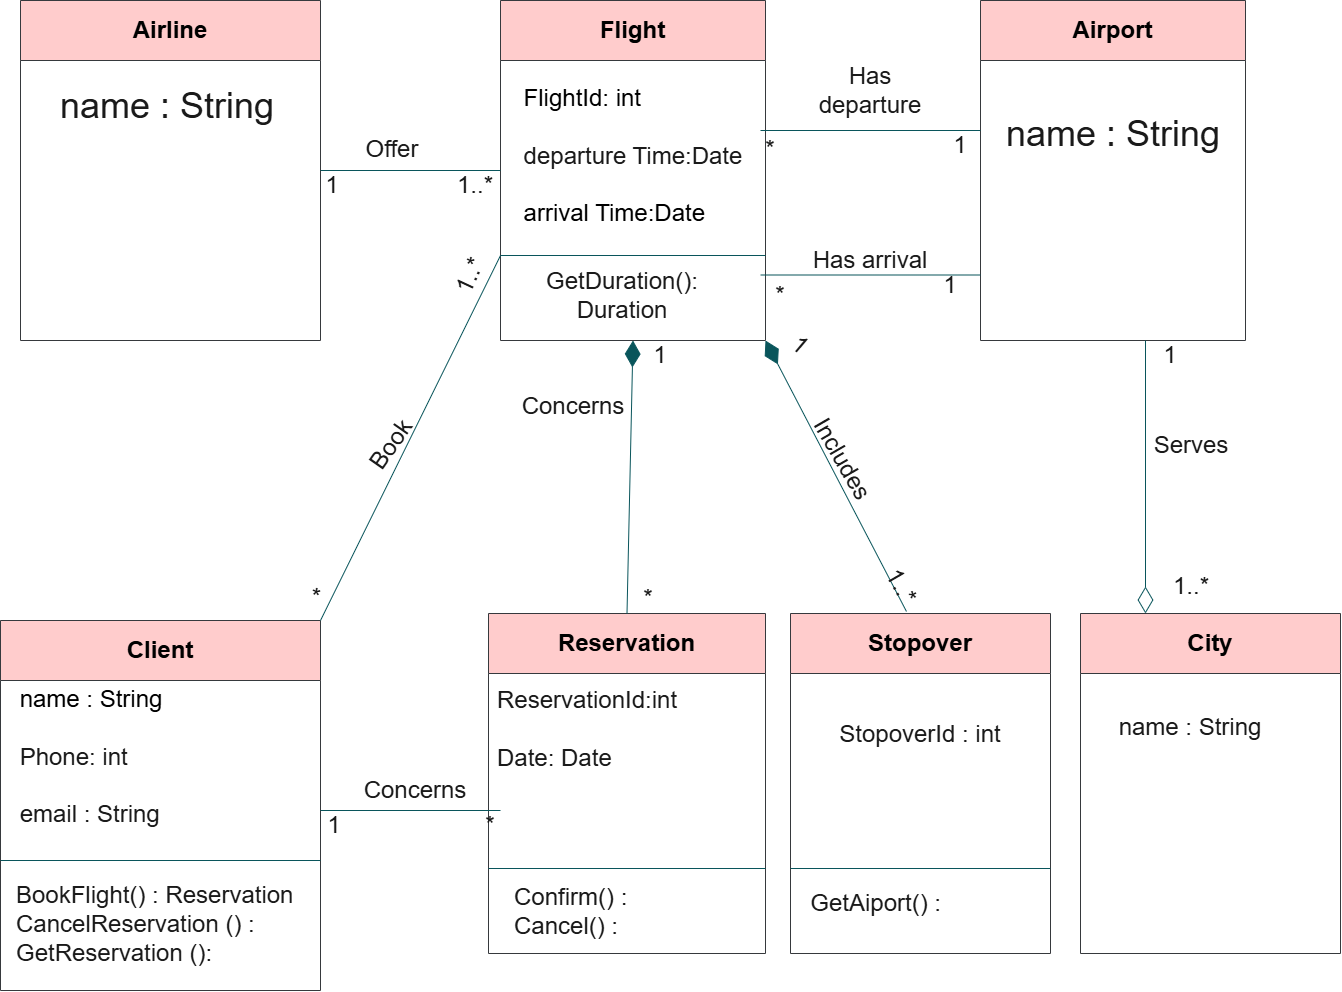

The diagram above was exported from draw.io. Its source (the exported page's mxGraphModel, read from the mxfile embedded in the PNG):
<mxGraphModel dx="2150" dy="1158" grid="1" gridSize="10" guides="1" tooltips="1" connect="1" arrows="1" fold="1" page="1" pageScale="1" pageWidth="827" pageHeight="1169" math="0" shadow="0">
  <root>
    <mxCell id="0" />
    <mxCell id="1" parent="0" />
    <mxCell id="oXjK6058X3ieZniJ7O-h-15" parent="1" style="swimlane;whiteSpace=wrap;html=1;startSize=60;labelBackgroundColor=none;fillColor=#ffcccc;strokeColor=#36393d;rounded=0;" value="&lt;font style=&quot;font-size: 24px;&quot;&gt;Airline&lt;/font&gt;" vertex="1">
      <mxGeometry height="340" width="300" x="70" y="110" as="geometry" />
    </mxCell>
    <mxCell id="oXjK6058X3ieZniJ7O-h-32" parent="oXjK6058X3ieZniJ7O-h-15" style="text;html=1;whiteSpace=wrap;strokeColor=none;fillColor=none;align=center;verticalAlign=middle;rounded=0;labelBackgroundColor=none;fontColor=#1A1A1A;" value="&lt;font style=&quot;font-size: 24px;&quot;&gt;1&lt;/font&gt;" vertex="1">
      <mxGeometry height="30" width="60" x="282" y="170" as="geometry" />
    </mxCell>
    <mxCell id="oXjK6058X3ieZniJ7O-h-75" parent="oXjK6058X3ieZniJ7O-h-15" style="text;html=1;whiteSpace=wrap;strokeColor=none;fillColor=none;align=center;verticalAlign=middle;rounded=0;labelBackgroundColor=none;fontColor=#1A1A1A;" value="&lt;font style=&quot;font-size: 36px;&quot;&gt;name : String&lt;/font&gt;" vertex="1">
      <mxGeometry height="30" width="270" x="12" y="90" as="geometry" />
    </mxCell>
    <mxCell id="oXjK6058X3ieZniJ7O-h-18" parent="1" style="swimlane;whiteSpace=wrap;html=1;startSize=60;labelBackgroundColor=none;fillColor=#ffcccc;strokeColor=#36393d;rounded=0;" value="&lt;font style=&quot;font-size: 24px;&quot;&gt;Flight&lt;/font&gt;" vertex="1">
      <mxGeometry height="340" width="265" x="550" y="110" as="geometry" />
    </mxCell>
    <mxCell id="oXjK6058X3ieZniJ7O-h-76" parent="oXjK6058X3ieZniJ7O-h-18" style="text;html=1;whiteSpace=wrap;strokeColor=none;fillColor=none;align=center;verticalAlign=middle;rounded=0;labelBackgroundColor=none;fontColor=#1A1A1A;" value="&lt;div style=&quot;text-align: left;&quot;&gt;&lt;span style=&quot;font-size: 24px; background-color: transparent; color: light-dark(rgb(0, 0, 0), rgb(255, 255, 255));&quot;&gt;FlightId: int&lt;/span&gt;&lt;/div&gt;&lt;div style=&quot;text-align: left;&quot;&gt;&lt;span style=&quot;font-size: 24px; background-color: transparent; color: light-dark(rgb(0, 0, 0), rgb(255, 255, 255));&quot;&gt;&lt;br&gt;&lt;/span&gt;&lt;/div&gt;&lt;div style=&quot;text-align: left;&quot;&gt;&lt;span style=&quot;font-size: 24px;&quot;&gt;departure Time:Date&lt;/span&gt;&lt;/div&gt;&lt;div style=&quot;text-align: left;&quot;&gt;&lt;span style=&quot;font-size: 24px;&quot;&gt;&lt;br&gt;&lt;/span&gt;&lt;/div&gt;&lt;div&gt;&lt;div style=&quot;text-align: left;&quot;&gt;&lt;span style=&quot;font-size: 24px; background-color: transparent; color: light-dark(rgb(0, 0, 0), rgb(255, 255, 255));&quot;&gt;arrival Time:Date&lt;/span&gt;&lt;/div&gt;&lt;div style=&quot;text-align: left;&quot;&gt;&lt;font style=&quot;font-size: 24px;&quot;&gt;&lt;br&gt;&lt;/font&gt;&lt;/div&gt;&lt;/div&gt;" vertex="1">
      <mxGeometry height="190" width="222" x="21.5" y="75" as="geometry" />
    </mxCell>
    <mxCell id="oXjK6058X3ieZniJ7O-h-77" parent="oXjK6058X3ieZniJ7O-h-18" style="text;html=1;whiteSpace=wrap;strokeColor=none;fillColor=none;align=center;verticalAlign=middle;rounded=0;labelBackgroundColor=none;fontColor=#1A1A1A;" value="&lt;font style=&quot;font-size: 24px;&quot;&gt;GetDuration(): Duration&lt;/font&gt;" vertex="1">
      <mxGeometry height="60" width="243.5" y="265" as="geometry" />
    </mxCell>
    <mxCell id="oXjK6058X3ieZniJ7O-h-19" parent="1" style="swimlane;whiteSpace=wrap;html=1;startSize=60;labelBackgroundColor=none;fillColor=#ffcccc;strokeColor=#36393d;rounded=0;" value="&lt;font style=&quot;font-size: 24px;&quot;&gt;Client&lt;/font&gt;" vertex="1">
      <mxGeometry height="370" width="320" x="50" y="730" as="geometry" />
    </mxCell>
    <mxCell id="oXjK6058X3ieZniJ7O-h-79" parent="oXjK6058X3ieZniJ7O-h-19" style="text;html=1;whiteSpace=wrap;strokeColor=none;fillColor=none;align=center;verticalAlign=middle;rounded=0;labelBackgroundColor=none;fontColor=#1A1A1A;" value="&lt;div style=&quot;text-align: left;&quot;&gt;&lt;span style=&quot;font-size: 24px; background-color: transparent; color: light-dark(rgb(0, 0, 0), rgb(255, 255, 255));&quot;&gt;name : String&lt;/span&gt;&lt;/div&gt;&lt;div style=&quot;text-align: left;&quot;&gt;&lt;span style=&quot;font-size: 24px; background-color: transparent; color: light-dark(rgb(0, 0, 0), rgb(255, 255, 255));&quot;&gt;&lt;br&gt;&lt;/span&gt;&lt;/div&gt;&lt;div style=&quot;text-align: left;&quot;&gt;&lt;font style=&quot;font-size: 24px;&quot;&gt;Phone: int&lt;/font&gt;&lt;/div&gt;&lt;div style=&quot;text-align: left;&quot;&gt;&lt;font style=&quot;font-size: 24px;&quot;&gt;&lt;br&gt;&lt;/font&gt;&lt;/div&gt;&lt;div style=&quot;text-align: left;&quot;&gt;&lt;font style=&quot;font-size: 24px;&quot;&gt;email : String&lt;/font&gt;&lt;/div&gt;&lt;div style=&quot;text-align: left;&quot;&gt;&lt;font style=&quot;font-size: 24px;&quot;&gt;&lt;br&gt;&lt;/font&gt;&lt;/div&gt;" vertex="1">
      <mxGeometry height="125" width="158" x="12" y="88.5" as="geometry" />
    </mxCell>
    <mxCell id="oXjK6058X3ieZniJ7O-h-81" parent="oXjK6058X3ieZniJ7O-h-19" style="text;html=1;whiteSpace=wrap;strokeColor=none;fillColor=none;align=left;verticalAlign=middle;rounded=0;labelBackgroundColor=none;fontColor=#1A1A1A;" value="&lt;font style=&quot;font-size: 24px;&quot;&gt;BookFlight() : Reservation&lt;/font&gt;&lt;div&gt;&lt;font style=&quot;font-size: 24px;&quot;&gt;CancelReservation () :&amp;nbsp;&lt;/font&gt;&lt;/div&gt;&lt;div&gt;&lt;font style=&quot;font-size: 24px;&quot;&gt;GetReservation ():&lt;/font&gt;&lt;/div&gt;" vertex="1">
      <mxGeometry height="125" width="320" x="14" y="241" as="geometry" />
    </mxCell>
    <mxCell id="oXjK6058X3ieZniJ7O-h-20" parent="1" style="swimlane;whiteSpace=wrap;html=1;startSize=60;labelBackgroundColor=none;fillColor=#ffcccc;strokeColor=#36393d;rounded=0;" value="&lt;font style=&quot;font-size: 24px;&quot;&gt;Reservation&lt;/font&gt;" vertex="1">
      <mxGeometry height="340" width="277" x="538" y="723" as="geometry" />
    </mxCell>
    <mxCell id="oXjK6058X3ieZniJ7O-h-84" parent="oXjK6058X3ieZniJ7O-h-20" style="text;html=1;whiteSpace=wrap;strokeColor=none;fillColor=none;align=left;verticalAlign=middle;rounded=0;labelBackgroundColor=none;fontColor=#1A1A1A;" value="&lt;font style=&quot;font-size: 24px;&quot;&gt;ReservationId:int&lt;/font&gt;&lt;div&gt;&lt;font style=&quot;font-size: 24px;&quot;&gt;&lt;br&gt;&lt;/font&gt;&lt;/div&gt;&lt;div&gt;&lt;font style=&quot;font-size: 24px;&quot;&gt;Date: Date&lt;/font&gt;&lt;/div&gt;" vertex="1">
      <mxGeometry height="91" width="213" x="7" y="70" as="geometry" />
    </mxCell>
    <mxCell id="oXjK6058X3ieZniJ7O-h-23" parent="1" style="swimlane;whiteSpace=wrap;html=1;startSize=60;labelBackgroundColor=none;fillColor=#ffcccc;strokeColor=#36393d;rounded=0;" value="&lt;font style=&quot;font-size: 24px;&quot;&gt;Stopover&lt;/font&gt;" vertex="1">
      <mxGeometry height="340" width="260" x="840" y="723" as="geometry" />
    </mxCell>
    <mxCell id="oXjK6058X3ieZniJ7O-h-88" parent="oXjK6058X3ieZniJ7O-h-23" style="text;html=1;whiteSpace=wrap;strokeColor=none;fillColor=none;align=center;verticalAlign=middle;rounded=0;labelBackgroundColor=none;fontColor=#1A1A1A;" value="&lt;font style=&quot;font-size: 24px;&quot;&gt;StopoverId : int&lt;/font&gt;" vertex="1">
      <mxGeometry height="80" width="222" x="19" y="81" as="geometry" />
    </mxCell>
    <mxCell id="oXjK6058X3ieZniJ7O-h-90" parent="oXjK6058X3ieZniJ7O-h-23" style="text;html=1;whiteSpace=wrap;strokeColor=none;fillColor=none;align=center;verticalAlign=middle;rounded=0;labelBackgroundColor=none;fontColor=#1A1A1A;" value="&lt;font style=&quot;font-size: 24px;&quot;&gt;GetAiport() :&amp;nbsp;&lt;/font&gt;" vertex="1">
      <mxGeometry height="60" width="158" x="10" y="260" as="geometry" />
    </mxCell>
    <mxCell id="oXjK6058X3ieZniJ7O-h-24" parent="1" style="swimlane;whiteSpace=wrap;html=1;startSize=60;labelBackgroundColor=none;fillColor=#ffcccc;strokeColor=#36393d;rounded=0;" value="&lt;font style=&quot;font-size: 24px;&quot;&gt;Airport&lt;/font&gt;" vertex="1">
      <mxGeometry height="340" width="265" x="1030" y="110" as="geometry" />
    </mxCell>
    <mxCell id="oXjK6058X3ieZniJ7O-h-62" parent="oXjK6058X3ieZniJ7O-h-24" style="text;html=1;whiteSpace=wrap;strokeColor=none;fillColor=none;align=center;verticalAlign=middle;rounded=0;labelBackgroundColor=none;fontColor=#1A1A1A;" value="&lt;font style=&quot;font-size: 24px;&quot;&gt;1&lt;/font&gt;" vertex="1">
      <mxGeometry height="30" width="60" x="-50" y="130" as="geometry" />
    </mxCell>
    <mxCell id="oXjK6058X3ieZniJ7O-h-78" parent="oXjK6058X3ieZniJ7O-h-24" style="text;html=1;whiteSpace=wrap;strokeColor=none;fillColor=none;align=center;verticalAlign=middle;rounded=0;labelBackgroundColor=none;fontColor=#1A1A1A;" value="&lt;font style=&quot;font-size: 36px;&quot;&gt;name : String&lt;/font&gt;" vertex="1">
      <mxGeometry height="125" width="222" x="21.5" y="70" as="geometry" />
    </mxCell>
    <mxCell id="oXjK6058X3ieZniJ7O-h-25" edge="1" parent="1" source="oXjK6058X3ieZniJ7O-h-18" style="endArrow=none;html=1;rounded=0;exitX=0;exitY=0.75;exitDx=0;exitDy=0;entryX=1;entryY=0.75;entryDx=0;entryDy=0;labelBackgroundColor=none;strokeColor=#09555B;fontColor=default;" target="oXjK6058X3ieZniJ7O-h-18" value="">
      <mxGeometry height="50" relative="1" width="50" as="geometry">
        <mxPoint x="630" y="390" as="sourcePoint" />
        <mxPoint x="890" y="390" as="targetPoint" />
      </mxGeometry>
    </mxCell>
    <mxCell id="oXjK6058X3ieZniJ7O-h-26" parent="1" style="swimlane;whiteSpace=wrap;html=1;startSize=60;labelBackgroundColor=none;fillColor=#ffcccc;strokeColor=#36393d;rounded=0;" value="&lt;font style=&quot;font-size: 24px;&quot;&gt;City&lt;/font&gt;" vertex="1">
      <mxGeometry height="340" width="260" x="1130" y="723" as="geometry" />
    </mxCell>
    <mxCell id="oXjK6058X3ieZniJ7O-h-91" parent="oXjK6058X3ieZniJ7O-h-26" style="text;html=1;whiteSpace=wrap;strokeColor=none;fillColor=none;align=center;verticalAlign=middle;rounded=0;labelBackgroundColor=none;fontColor=#1A1A1A;" value="&lt;font style=&quot;font-size: 24px;&quot;&gt;name : String&lt;/font&gt;" vertex="1">
      <mxGeometry height="30" width="158" x="31" y="99" as="geometry" />
    </mxCell>
    <mxCell id="oXjK6058X3ieZniJ7O-h-27" edge="1" parent="1" source="oXjK6058X3ieZniJ7O-h-15" style="endArrow=none;html=1;rounded=0;exitX=1;exitY=0.5;exitDx=0;exitDy=0;entryX=0;entryY=0.5;entryDx=0;entryDy=0;labelBackgroundColor=none;strokeColor=#09555B;fontColor=default;" target="oXjK6058X3ieZniJ7O-h-18" value="">
      <mxGeometry height="50" relative="1" width="50" as="geometry">
        <mxPoint x="650" y="280" as="sourcePoint" />
        <mxPoint x="700" y="230" as="targetPoint" />
      </mxGeometry>
    </mxCell>
    <mxCell id="oXjK6058X3ieZniJ7O-h-28" parent="1" style="text;html=1;whiteSpace=wrap;strokeColor=none;fillColor=none;align=center;verticalAlign=middle;rounded=0;labelBackgroundColor=none;fontColor=#1A1A1A;" value="&lt;font style=&quot;font-size: 24px;&quot;&gt;Offer&lt;/font&gt;" vertex="1">
      <mxGeometry height="30" width="60" x="412" y="244" as="geometry" />
    </mxCell>
    <mxCell id="oXjK6058X3ieZniJ7O-h-30" parent="1" style="text;html=1;whiteSpace=wrap;strokeColor=none;fillColor=none;align=center;verticalAlign=middle;rounded=0;labelBackgroundColor=none;fontColor=#1A1A1A;" value="&lt;font style=&quot;font-size: 24px;&quot;&gt;1..*&lt;/font&gt;" vertex="1">
      <mxGeometry height="30" width="60" x="495" y="280" as="geometry" />
    </mxCell>
    <mxCell id="oXjK6058X3ieZniJ7O-h-33" edge="1" parent="1" style="endArrow=none;html=1;rounded=0;exitX=0.5;exitY=1;exitDx=0;exitDy=0;entryX=0;entryY=0.75;entryDx=0;entryDy=0;labelBackgroundColor=none;strokeColor=#09555B;fontColor=default;" target="oXjK6058X3ieZniJ7O-h-18" value="">
      <mxGeometry height="50" relative="1" width="50" as="geometry">
        <mxPoint x="370" y="730" as="sourcePoint" />
        <mxPoint x="580" y="500" as="targetPoint" />
      </mxGeometry>
    </mxCell>
    <mxCell id="oXjK6058X3ieZniJ7O-h-34" parent="1" style="text;html=1;whiteSpace=wrap;strokeColor=none;fillColor=none;align=center;verticalAlign=middle;rounded=0;rotation=-55;labelBackgroundColor=none;fontColor=#1A1A1A;" value="&lt;font style=&quot;font-size: 24px;&quot;&gt;Book&lt;/font&gt;" vertex="1">
      <mxGeometry height="30" width="80" x="401" y="539" as="geometry" />
    </mxCell>
    <mxCell id="oXjK6058X3ieZniJ7O-h-35" parent="1" style="text;html=1;whiteSpace=wrap;strokeColor=none;fillColor=none;align=center;verticalAlign=middle;rounded=0;rotation=-65;labelBackgroundColor=none;fontColor=#1A1A1A;" value="&lt;font style=&quot;font-size: 24px;&quot;&gt;1..*&lt;/font&gt;" vertex="1">
      <mxGeometry height="30" width="60" x="490" y="370" as="geometry" />
    </mxCell>
    <mxCell id="oXjK6058X3ieZniJ7O-h-38" parent="1" style="text;html=1;whiteSpace=wrap;strokeColor=none;fillColor=none;align=center;verticalAlign=middle;rounded=0;labelBackgroundColor=none;fontColor=#1A1A1A;" value="&lt;font style=&quot;font-size: 24px;&quot;&gt;Concerns&lt;/font&gt;" vertex="1">
      <mxGeometry height="30" width="60" x="593" y="501" as="geometry" />
    </mxCell>
    <mxCell id="oXjK6058X3ieZniJ7O-h-39" edge="1" parent="1" source="oXjK6058X3ieZniJ7O-h-20" style="endArrow=diamondThin;endFill=1;endSize=24;html=1;rounded=0;exitX=0.5;exitY=0;exitDx=0;exitDy=0;entryX=0.5;entryY=1;entryDx=0;entryDy=0;labelBackgroundColor=none;strokeColor=#09555B;fontColor=default;" target="oXjK6058X3ieZniJ7O-h-18" value="">
      <mxGeometry relative="1" width="160" as="geometry">
        <mxPoint x="880" y="490" as="sourcePoint" />
        <mxPoint x="1040" y="490" as="targetPoint" />
      </mxGeometry>
    </mxCell>
    <mxCell id="oXjK6058X3ieZniJ7O-h-44" parent="1" style="text;html=1;whiteSpace=wrap;strokeColor=none;fillColor=none;align=center;verticalAlign=middle;rounded=0;rotation=-65;labelBackgroundColor=none;fontColor=#1A1A1A;" value="&lt;font style=&quot;font-size: 24px;&quot;&gt;*&lt;/font&gt;" vertex="1">
      <mxGeometry height="30" width="60" x="341.27316465777074" y="688.52850753721" as="geometry" />
    </mxCell>
    <mxCell id="oXjK6058X3ieZniJ7O-h-45" parent="1" style="text;html=1;whiteSpace=wrap;strokeColor=none;fillColor=none;align=center;verticalAlign=middle;rounded=0;labelBackgroundColor=none;fontColor=#1A1A1A;" value="&lt;font style=&quot;font-size: 24px;&quot;&gt;1&lt;/font&gt;" vertex="1">
      <mxGeometry height="30" width="60" x="680" y="450" as="geometry" />
    </mxCell>
    <mxCell id="oXjK6058X3ieZniJ7O-h-46" parent="1" style="text;html=1;whiteSpace=wrap;strokeColor=none;fillColor=none;align=center;verticalAlign=middle;rounded=0;labelBackgroundColor=none;fontColor=#1A1A1A;" value="&lt;font style=&quot;font-size: 24px;&quot;&gt;*&lt;/font&gt;" vertex="1">
      <mxGeometry height="30" width="60" x="668" y="693" as="geometry" />
    </mxCell>
    <mxCell id="oXjK6058X3ieZniJ7O-h-49" edge="1" parent="1" style="endArrow=none;html=1;rounded=0;labelBackgroundColor=none;strokeColor=#09555B;fontColor=default;" value="">
      <mxGeometry height="50" relative="1" width="50" as="geometry">
        <mxPoint x="370" y="920" as="sourcePoint" />
        <mxPoint x="550" y="920" as="targetPoint" />
      </mxGeometry>
    </mxCell>
    <mxCell id="oXjK6058X3ieZniJ7O-h-50" parent="1" style="text;html=1;whiteSpace=wrap;strokeColor=none;fillColor=none;align=center;verticalAlign=middle;rounded=0;labelBackgroundColor=none;fontColor=#1A1A1A;" value="&lt;font style=&quot;font-size: 24px;&quot;&gt;Concerns&lt;/font&gt;" vertex="1">
      <mxGeometry height="30" width="60" x="435" y="885" as="geometry" />
    </mxCell>
    <mxCell id="oXjK6058X3ieZniJ7O-h-51" parent="1" style="text;html=1;whiteSpace=wrap;strokeColor=none;fillColor=none;align=center;verticalAlign=middle;rounded=0;labelBackgroundColor=none;fontColor=#1A1A1A;" value="&lt;font style=&quot;font-size: 24px;&quot;&gt;1&lt;/font&gt;" vertex="1">
      <mxGeometry height="30" width="60" x="354" y="920" as="geometry" />
    </mxCell>
    <mxCell id="oXjK6058X3ieZniJ7O-h-52" parent="1" style="text;html=1;whiteSpace=wrap;strokeColor=none;fillColor=none;align=center;verticalAlign=middle;rounded=0;labelBackgroundColor=none;fontColor=#1A1A1A;" value="&lt;font style=&quot;font-size: 24px;&quot;&gt;*&lt;/font&gt;" vertex="1">
      <mxGeometry height="30" width="60" x="510" y="920" as="geometry" />
    </mxCell>
    <mxCell id="oXjK6058X3ieZniJ7O-h-55" edge="1" parent="1" style="endArrow=none;html=1;rounded=0;labelBackgroundColor=none;strokeColor=#09555B;fontColor=default;" value="">
      <mxGeometry height="50" relative="1" width="50" as="geometry">
        <mxPoint x="810" y="240" as="sourcePoint" />
        <mxPoint x="1030" y="240" as="targetPoint" />
      </mxGeometry>
    </mxCell>
    <mxCell id="oXjK6058X3ieZniJ7O-h-56" edge="1" parent="1" style="endArrow=none;html=1;rounded=0;labelBackgroundColor=none;strokeColor=#09555B;fontColor=default;" value="">
      <mxGeometry height="50" relative="1" width="50" as="geometry">
        <mxPoint x="810" y="384.5" as="sourcePoint" />
        <mxPoint x="1030" y="384.5" as="targetPoint" />
      </mxGeometry>
    </mxCell>
    <mxCell id="oXjK6058X3ieZniJ7O-h-57" parent="1" style="text;html=1;whiteSpace=wrap;strokeColor=none;fillColor=none;align=center;verticalAlign=middle;rounded=0;labelBackgroundColor=none;fontColor=#1A1A1A;" value="&lt;font style=&quot;font-size: 24px;&quot;&gt;Has departure&lt;/font&gt;" vertex="1">
      <mxGeometry height="80" width="120" x="860" y="160" as="geometry" />
    </mxCell>
    <mxCell id="oXjK6058X3ieZniJ7O-h-58" parent="1" style="text;html=1;whiteSpace=wrap;strokeColor=none;fillColor=none;align=center;verticalAlign=middle;rounded=0;labelBackgroundColor=none;fontColor=#1A1A1A;" value="&lt;font style=&quot;font-size: 24px;&quot;&gt;Has arrival&lt;/font&gt;" vertex="1">
      <mxGeometry height="80" width="120" x="860" y="330" as="geometry" />
    </mxCell>
    <mxCell id="oXjK6058X3ieZniJ7O-h-59" parent="1" style="text;html=1;whiteSpace=wrap;strokeColor=none;fillColor=none;align=center;verticalAlign=middle;rounded=0;labelBackgroundColor=none;fontColor=#1A1A1A;" value="&lt;font style=&quot;font-size: 24px;&quot;&gt;*&lt;/font&gt;" vertex="1">
      <mxGeometry height="30" width="60" x="790" y="244" as="geometry" />
    </mxCell>
    <mxCell id="oXjK6058X3ieZniJ7O-h-60" parent="1" style="text;html=1;whiteSpace=wrap;strokeColor=none;fillColor=none;align=center;verticalAlign=middle;rounded=0;labelBackgroundColor=none;fontColor=#1A1A1A;" value="&lt;font style=&quot;font-size: 24px;&quot;&gt;1&lt;/font&gt;" vertex="1">
      <mxGeometry height="30" width="60" x="970" y="380" as="geometry" />
    </mxCell>
    <mxCell id="oXjK6058X3ieZniJ7O-h-61" parent="1" style="text;html=1;whiteSpace=wrap;strokeColor=none;fillColor=none;align=center;verticalAlign=middle;rounded=0;labelBackgroundColor=none;fontColor=#1A1A1A;" value="&lt;font style=&quot;font-size: 24px;&quot;&gt;*&lt;/font&gt;" vertex="1">
      <mxGeometry height="30" width="60" x="800" y="390" as="geometry" />
    </mxCell>
    <mxCell id="oXjK6058X3ieZniJ7O-h-64" edge="1" parent="1" source="oXjK6058X3ieZniJ7O-h-23" style="endArrow=diamondThin;endFill=1;endSize=24;html=1;rounded=0;exitX=0.446;exitY=-0.006;exitDx=0;exitDy=0;entryX=1;entryY=1;entryDx=0;entryDy=0;exitPerimeter=0;labelBackgroundColor=none;strokeColor=#09555B;fontColor=default;" target="oXjK6058X3ieZniJ7O-h-18" value="">
      <mxGeometry relative="1" width="160" as="geometry">
        <mxPoint x="960" y="930" as="sourcePoint" />
        <mxPoint x="960" y="660" as="targetPoint" />
      </mxGeometry>
    </mxCell>
    <mxCell id="oXjK6058X3ieZniJ7O-h-65" parent="1" style="text;html=1;whiteSpace=wrap;strokeColor=none;fillColor=none;align=center;verticalAlign=middle;rounded=0;rotation=60;labelBackgroundColor=none;fontColor=#1A1A1A;" value="&lt;font style=&quot;font-size: 24px;&quot;&gt;Includes&lt;/font&gt;" vertex="1">
      <mxGeometry height="30" width="130" x="827" y="554" as="geometry" />
    </mxCell>
    <mxCell id="oXjK6058X3ieZniJ7O-h-66" parent="1" style="text;html=1;whiteSpace=wrap;strokeColor=none;fillColor=none;align=center;verticalAlign=middle;rounded=0;rotation=60;labelBackgroundColor=none;fontColor=#1A1A1A;" value="&lt;font style=&quot;font-size: 24px;&quot;&gt;1..*&lt;/font&gt;" vertex="1">
      <mxGeometry height="30" width="50" x="926" y="681" as="geometry" />
    </mxCell>
    <mxCell id="oXjK6058X3ieZniJ7O-h-67" parent="1" style="text;html=1;whiteSpace=wrap;strokeColor=none;fillColor=none;align=center;verticalAlign=middle;rounded=0;rotation=40;labelBackgroundColor=none;fontColor=#1A1A1A;" value="&lt;font style=&quot;font-size: 24px;&quot;&gt;1&lt;/font&gt;" vertex="1">
      <mxGeometry height="30" width="60" x="820.0031474388674" y="440.0042949373809" as="geometry" />
    </mxCell>
    <mxCell id="oXjK6058X3ieZniJ7O-h-68" parent="1" style="text;html=1;whiteSpace=wrap;strokeColor=none;fillColor=none;align=center;verticalAlign=middle;rounded=0;rotation=0;labelBackgroundColor=none;fontColor=#1A1A1A;" value="&lt;font style=&quot;font-size: 24px;&quot;&gt;Serves&lt;/font&gt;" vertex="1">
      <mxGeometry height="30" width="130" x="1176.0047029480315" y="540.0018612764097" as="geometry" />
    </mxCell>
    <mxCell id="oXjK6058X3ieZniJ7O-h-69" edge="1" parent="1" style="endArrow=diamondThin;endFill=0;endSize=24;html=1;rounded=0;entryX=0.25;entryY=0;entryDx=0;entryDy=0;labelBackgroundColor=none;strokeColor=#09555B;fontColor=default;" target="oXjK6058X3ieZniJ7O-h-26" value="">
      <mxGeometry relative="1" width="160" as="geometry">
        <mxPoint x="1195" y="450" as="sourcePoint" />
        <mxPoint x="1500" y="280" as="targetPoint" />
      </mxGeometry>
    </mxCell>
    <mxCell id="oXjK6058X3ieZniJ7O-h-70" parent="1" style="text;html=1;whiteSpace=wrap;strokeColor=none;fillColor=none;align=center;verticalAlign=middle;rounded=0;rotation=0;labelBackgroundColor=none;fontColor=#1A1A1A;" value="&lt;font style=&quot;font-size: 24px;&quot;&gt;1..*&lt;/font&gt;" vertex="1">
      <mxGeometry height="30" width="60" x="1211" y="681" as="geometry" />
    </mxCell>
    <mxCell id="oXjK6058X3ieZniJ7O-h-72" parent="1" style="text;html=1;whiteSpace=wrap;strokeColor=none;fillColor=none;align=center;verticalAlign=middle;rounded=0;labelBackgroundColor=none;fontColor=#1A1A1A;" value="&lt;font style=&quot;font-size: 24px;&quot;&gt;1&lt;/font&gt;" vertex="1">
      <mxGeometry height="30" width="60" x="1190" y="450" as="geometry" />
    </mxCell>
    <mxCell id="oXjK6058X3ieZniJ7O-h-83" edge="1" parent="1" style="endArrow=none;html=1;rounded=0;labelBackgroundColor=none;strokeColor=#09555B;fontColor=default;" value="">
      <mxGeometry height="50" relative="1" width="50" as="geometry">
        <mxPoint x="50" y="970" as="sourcePoint" />
        <mxPoint x="370" y="970" as="targetPoint" />
      </mxGeometry>
    </mxCell>
    <mxCell id="oXjK6058X3ieZniJ7O-h-86" edge="1" parent="1" source="oXjK6058X3ieZniJ7O-h-20" style="endArrow=none;html=1;rounded=0;exitX=0;exitY=0.75;exitDx=0;exitDy=0;entryX=1;entryY=0.75;entryDx=0;entryDy=0;labelBackgroundColor=none;strokeColor=#09555B;fontColor=default;" target="oXjK6058X3ieZniJ7O-h-20" value="">
      <mxGeometry height="50" relative="1" width="50" as="geometry">
        <mxPoint x="710" y="1325" as="sourcePoint" />
        <mxPoint x="890" y="960" as="targetPoint" />
      </mxGeometry>
    </mxCell>
    <mxCell id="oXjK6058X3ieZniJ7O-h-87" parent="1" style="text;html=1;whiteSpace=wrap;strokeColor=none;fillColor=none;align=left;verticalAlign=middle;rounded=0;labelBackgroundColor=none;fontColor=#1A1A1A;" value="&lt;font style=&quot;font-size: 24px;&quot;&gt;Confirm() :&lt;/font&gt;&lt;div&gt;&lt;font style=&quot;font-size: 24px;&quot;&gt;Cancel() :&amp;nbsp;&lt;/font&gt;&lt;/div&gt;" vertex="1">
      <mxGeometry height="99" width="228" x="562" y="971" as="geometry" />
    </mxCell>
    <mxCell id="oXjK6058X3ieZniJ7O-h-89" edge="1" parent="1" source="oXjK6058X3ieZniJ7O-h-23" style="endArrow=none;html=1;rounded=0;exitX=0;exitY=0.75;exitDx=0;exitDy=0;entryX=1;entryY=0.75;entryDx=0;entryDy=0;labelBackgroundColor=none;strokeColor=#09555B;fontColor=default;" target="oXjK6058X3ieZniJ7O-h-23" value="">
      <mxGeometry height="50" relative="1" width="50" as="geometry">
        <mxPoint x="830" y="970" as="sourcePoint" />
        <mxPoint x="1107" y="970" as="targetPoint" />
      </mxGeometry>
    </mxCell>
  </root>
</mxGraphModel>